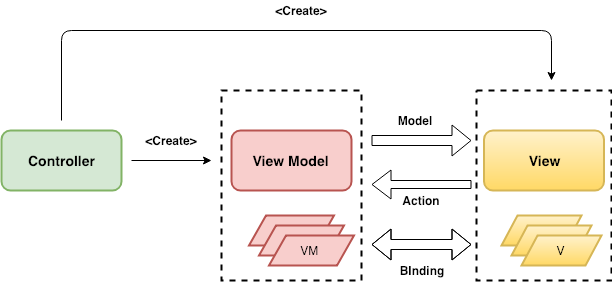

The diagram above was exported from draw.io. Its source (the exported page's mxGraphModel, read from the mxfile embedded in the PNG):
<mxGraphModel dx="950" dy="490" grid="1" gridSize="10" guides="1" tooltips="1" connect="1" arrows="1" fold="1" page="1" pageScale="1" pageWidth="850" pageHeight="1100" math="0" shadow="0">
  <root>
    <mxCell id="0" />
    <mxCell id="1" parent="0" />
    <mxCell id="WGOQjfmuuNi6ahTY6IeO-22" value="" style="rounded=0;whiteSpace=wrap;html=1;strokeWidth=2;dashed=1;" vertex="1" parent="1">
      <mxGeometry x="515" y="140" width="135" height="190" as="geometry" />
    </mxCell>
    <mxCell id="WGOQjfmuuNi6ahTY6IeO-21" value="" style="rounded=0;whiteSpace=wrap;html=1;strokeWidth=2;dashed=1;" vertex="1" parent="1">
      <mxGeometry x="260" y="140" width="140" height="190" as="geometry" />
    </mxCell>
    <mxCell id="WGOQjfmuuNi6ahTY6IeO-2" value="&lt;h3&gt;Controller&lt;/h3&gt;" style="rounded=1;whiteSpace=wrap;html=1;fillColor=#d5e8d4;strokeColor=#82b366;strokeWidth=2;" vertex="1" parent="1">
      <mxGeometry x="40" y="180" width="120" height="60" as="geometry" />
    </mxCell>
    <mxCell id="WGOQjfmuuNi6ahTY6IeO-3" value="&lt;h3&gt;View Model&lt;/h3&gt;" style="rounded=1;whiteSpace=wrap;html=1;strokeWidth=2;fillColor=#f8cecc;strokeColor=#b85450;" vertex="1" parent="1">
      <mxGeometry x="270" y="180" width="120" height="60" as="geometry" />
    </mxCell>
    <mxCell id="WGOQjfmuuNi6ahTY6IeO-4" value="VM&amp;nbsp;" style="shape=parallelogram;perimeter=parallelogramPerimeter;whiteSpace=wrap;html=1;strokeWidth=2;fillColor=#f8cecc;strokeColor=#b85450;" vertex="1" parent="1">
      <mxGeometry x="287.5" y="265" width="85" height="30" as="geometry" />
    </mxCell>
    <mxCell id="WGOQjfmuuNi6ahTY6IeO-5" value="VM&amp;nbsp;" style="shape=parallelogram;perimeter=parallelogramPerimeter;whiteSpace=wrap;html=1;strokeWidth=2;fillColor=#f8cecc;strokeColor=#b85450;" vertex="1" parent="1">
      <mxGeometry x="297.5" y="275" width="85" height="30" as="geometry" />
    </mxCell>
    <mxCell id="WGOQjfmuuNi6ahTY6IeO-6" value="VM&amp;nbsp;" style="shape=parallelogram;perimeter=parallelogramPerimeter;whiteSpace=wrap;html=1;strokeWidth=2;fillColor=#f8cecc;strokeColor=#b85450;" vertex="1" parent="1">
      <mxGeometry x="307.5" y="285" width="85" height="30" as="geometry" />
    </mxCell>
    <mxCell id="WGOQjfmuuNi6ahTY6IeO-9" value="&lt;h3&gt;View&lt;/h3&gt;" style="rounded=1;whiteSpace=wrap;html=1;strokeWidth=2;fillColor=#fff2cc;strokeColor=#d6b656;gradientColor=#ffd966;" vertex="1" parent="1">
      <mxGeometry x="522.5" y="180" width="120" height="60" as="geometry" />
    </mxCell>
    <mxCell id="WGOQjfmuuNi6ahTY6IeO-10" value="" style="shape=flexArrow;endArrow=classic;html=1;" edge="1" parent="1">
      <mxGeometry width="50" height="50" relative="1" as="geometry">
        <mxPoint x="410" y="190" as="sourcePoint" />
        <mxPoint x="510" y="190" as="targetPoint" />
        <Array as="points" />
      </mxGeometry>
    </mxCell>
    <mxCell id="WGOQjfmuuNi6ahTY6IeO-12" value="Model" style="text;html=1;strokeColor=none;fillColor=none;align=center;verticalAlign=middle;whiteSpace=wrap;rounded=0;fontStyle=1" vertex="1" parent="1">
      <mxGeometry x="432.5" y="160" width="40" height="20" as="geometry" />
    </mxCell>
    <mxCell id="WGOQjfmuuNi6ahTY6IeO-13" value="" style="shape=flexArrow;endArrow=classic;html=1;width=8;endSize=6;" edge="1" parent="1">
      <mxGeometry width="50" height="50" relative="1" as="geometry">
        <mxPoint x="510" y="234" as="sourcePoint" />
        <mxPoint x="410" y="234" as="targetPoint" />
      </mxGeometry>
    </mxCell>
    <mxCell id="WGOQjfmuuNi6ahTY6IeO-14" value="Action" style="text;html=1;strokeColor=none;fillColor=none;align=center;verticalAlign=middle;whiteSpace=wrap;rounded=0;fontStyle=1" vertex="1" parent="1">
      <mxGeometry x="440" y="240" width="40" height="20" as="geometry" />
    </mxCell>
    <mxCell id="WGOQjfmuuNi6ahTY6IeO-15" value="V" style="shape=parallelogram;perimeter=parallelogramPerimeter;whiteSpace=wrap;html=1;strokeWidth=2;fillColor=#fff2cc;strokeColor=#d6b656;gradientColor=#ffd966;" vertex="1" parent="1">
      <mxGeometry x="540" y="265" width="80" height="30" as="geometry" />
    </mxCell>
    <mxCell id="WGOQjfmuuNi6ahTY6IeO-16" value="V" style="shape=parallelogram;perimeter=parallelogramPerimeter;whiteSpace=wrap;html=1;strokeWidth=2;fillColor=#fff2cc;strokeColor=#d6b656;gradientColor=#ffd966;" vertex="1" parent="1">
      <mxGeometry x="550" y="275" width="80" height="30" as="geometry" />
    </mxCell>
    <mxCell id="WGOQjfmuuNi6ahTY6IeO-17" value="V" style="shape=parallelogram;perimeter=parallelogramPerimeter;whiteSpace=wrap;html=1;strokeWidth=2;fillColor=#fff2cc;strokeColor=#d6b656;gradientColor=#ffd966;" vertex="1" parent="1">
      <mxGeometry x="560" y="285" width="80" height="30" as="geometry" />
    </mxCell>
    <mxCell id="WGOQjfmuuNi6ahTY6IeO-18" value="" style="shape=flexArrow;endArrow=classic;startArrow=classic;html=1;fillColor=none;" edge="1" parent="1">
      <mxGeometry width="50" height="50" relative="1" as="geometry">
        <mxPoint x="410" y="294" as="sourcePoint" />
        <mxPoint x="510" y="294" as="targetPoint" />
        <Array as="points">
          <mxPoint x="466.5" y="294" />
        </Array>
      </mxGeometry>
    </mxCell>
    <mxCell id="WGOQjfmuuNi6ahTY6IeO-19" value="" style="endArrow=classic;html=1;fillColor=none;" edge="1" parent="1">
      <mxGeometry width="50" height="50" relative="1" as="geometry">
        <mxPoint x="170" y="210" as="sourcePoint" />
        <mxPoint x="250" y="210" as="targetPoint" />
      </mxGeometry>
    </mxCell>
    <mxCell id="WGOQjfmuuNi6ahTY6IeO-20" value="" style="endArrow=classic;html=1;fillColor=none;" edge="1" parent="1">
      <mxGeometry width="50" height="50" relative="1" as="geometry">
        <mxPoint x="100" y="170" as="sourcePoint" />
        <mxPoint x="590" y="130" as="targetPoint" />
        <Array as="points">
          <mxPoint x="100" y="80" />
          <mxPoint x="590" y="80" />
        </Array>
      </mxGeometry>
    </mxCell>
    <mxCell id="WGOQjfmuuNi6ahTY6IeO-26" value="&amp;lt;Create&amp;gt;" style="text;html=1;strokeColor=none;fillColor=none;align=center;verticalAlign=middle;whiteSpace=wrap;rounded=0;dashed=1;fontStyle=1" vertex="1" parent="1">
      <mxGeometry x="320" y="50" width="40" height="20" as="geometry" />
    </mxCell>
    <mxCell id="WGOQjfmuuNi6ahTY6IeO-27" value="&amp;lt;Create&amp;gt;" style="text;html=1;strokeColor=none;fillColor=none;align=center;verticalAlign=middle;whiteSpace=wrap;rounded=0;dashed=1;fontStyle=1" vertex="1" parent="1">
      <mxGeometry x="190" y="180" width="40" height="20" as="geometry" />
    </mxCell>
    <mxCell id="WGOQjfmuuNi6ahTY6IeO-28" value="BInding" style="text;html=1;strokeColor=none;fillColor=none;align=center;verticalAlign=middle;whiteSpace=wrap;rounded=0;dashed=1;fontStyle=1" vertex="1" parent="1">
      <mxGeometry x="440" y="310" width="40" height="20" as="geometry" />
    </mxCell>
  </root>
</mxGraphModel>